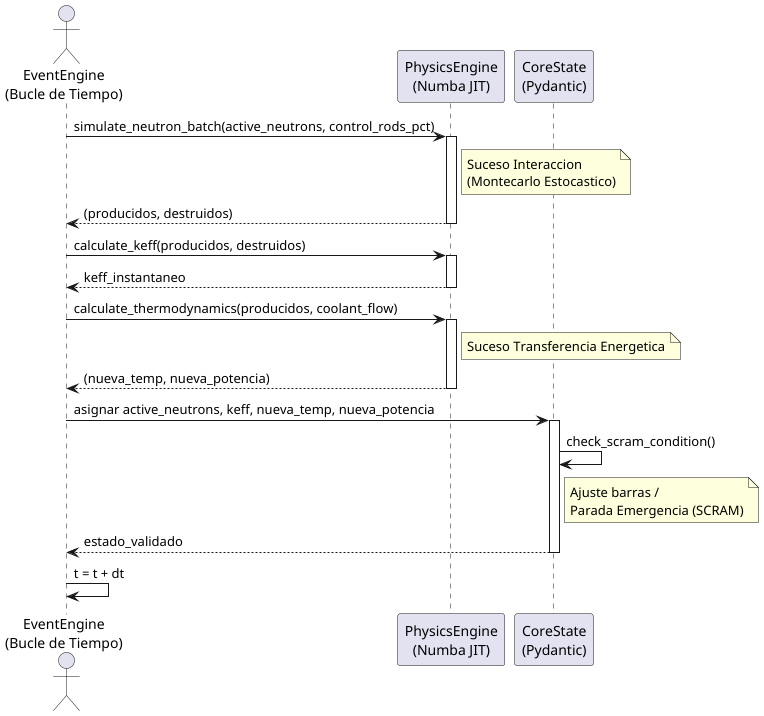

The diagram above was rendered by PlantUML. Its source (embedded in the PNG):
@startuml
actor "EventEngine\n(Bucle de Tiempo)" as Motor
participant "PhysicsEngine\n(Numba JIT)" as Fisica
participant "CoreState\n(Pydantic)" as Estado

Motor -> Fisica : simulate_neutron_batch(active_neutrons, control_rods_pct)
activate Fisica
note right of Fisica: Suceso Interaccion\n(Montecarlo Estocastico)
Fisica --> Motor : (producidos, destruidos)
deactivate Fisica

Motor -> Fisica : calculate_keff(producidos, destruidos)
activate Fisica
Fisica --> Motor : keff_instantaneo
deactivate Fisica

Motor -> Fisica : calculate_thermodynamics(producidos, coolant_flow)
activate Fisica
note right of Fisica: Suceso Transferencia Energetica
Fisica --> Motor : (nueva_temp, nueva_potencia)
deactivate Fisica

Motor -> Estado : asignar active_neutrons, keff, nueva_temp, nueva_potencia
activate Estado
Estado -> Estado : check_scram_condition()
note right of Estado: Ajuste barras /\nParada Emergencia (SCRAM)
Estado --> Motor : estado_validado
deactivate Estado

Motor -> Motor : t = t + dt
@enduml